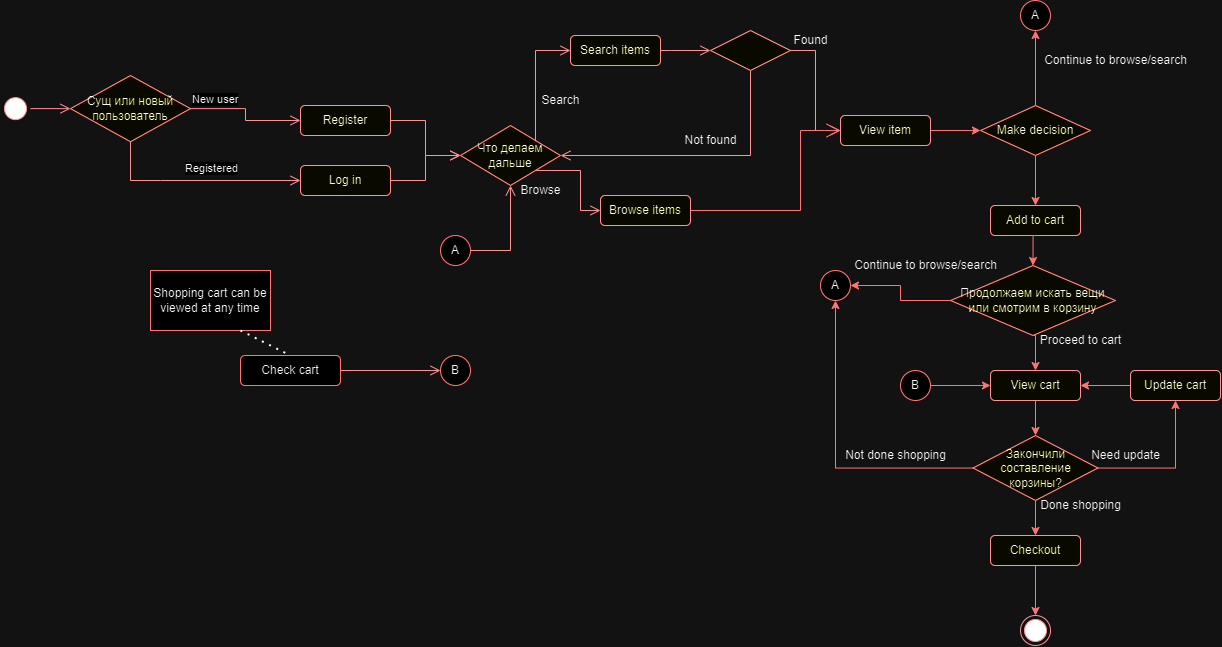

The diagram above was exported from draw.io. Its source (the exported page's mxGraphModel, read from the mxfile embedded in the PNG):
<mxGraphModel dx="1433" dy="628" grid="1" gridSize="10" guides="1" tooltips="1" connect="1" arrows="1" fold="1" page="1" pageScale="1" pageWidth="1100" pageHeight="850" background="none" math="0" shadow="0">
  <root>
    <mxCell id="0" />
    <mxCell id="1" parent="0" />
    <mxCell id="hn9e4UP-f08yugh81iEx-1" value="" style="ellipse;html=1;shape=startState;fillColor=#000000;strokeColor=#ff0000;" parent="1" vertex="1">
      <mxGeometry y="198.13" width="30" height="30" as="geometry" />
    </mxCell>
    <mxCell id="hn9e4UP-f08yugh81iEx-2" value="" style="edgeStyle=orthogonalEdgeStyle;html=1;verticalAlign=bottom;endArrow=open;endSize=8;strokeColor=#ff0000;rounded=0;exitX=1;exitY=0.5;exitDx=0;exitDy=0;entryX=0;entryY=0.5;entryDx=0;entryDy=0;" parent="1" source="hn9e4UP-f08yugh81iEx-1" edge="1" target="hn9e4UP-f08yugh81iEx-3">
      <mxGeometry relative="1" as="geometry">
        <mxPoint x="130" y="225" as="targetPoint" />
        <mxPoint x="65" y="240" as="sourcePoint" />
      </mxGeometry>
    </mxCell>
    <mxCell id="hn9e4UP-f08yugh81iEx-3" value="Сущ или новый пользователь" style="rhombus;whiteSpace=wrap;html=1;fontColor=#000000;fillColor=#ffffc0;strokeColor=#ff0000;" parent="1" vertex="1">
      <mxGeometry x="70" y="180" width="120" height="66.25" as="geometry" />
    </mxCell>
    <mxCell id="hn9e4UP-f08yugh81iEx-4" value="New user" style="edgeStyle=orthogonalEdgeStyle;html=1;align=left;verticalAlign=bottom;endArrow=open;endSize=8;strokeColor=#ff0000;rounded=0;exitX=1;exitY=0.5;exitDx=0;exitDy=0;entryX=0;entryY=0.5;entryDx=0;entryDy=0;" parent="1" source="hn9e4UP-f08yugh81iEx-3" target="hn9e4UP-f08yugh81iEx-8" edge="1">
      <mxGeometry x="-1" relative="1" as="geometry">
        <mxPoint x="290" y="213.75" as="targetPoint" />
        <mxPoint x="199.85882352941167" y="213.85000000000002" as="sourcePoint" />
      </mxGeometry>
    </mxCell>
    <mxCell id="hn9e4UP-f08yugh81iEx-5" value="Registered" style="edgeStyle=orthogonalEdgeStyle;html=1;align=left;verticalAlign=top;endArrow=open;endSize=8;strokeColor=#ff0000;rounded=0;entryX=0;entryY=0.5;entryDx=0;entryDy=0;exitX=0.5;exitY=1;exitDx=0;exitDy=0;" parent="1" source="hn9e4UP-f08yugh81iEx-3" target="hn9e4UP-f08yugh81iEx-9" edge="1">
      <mxGeometry x="-0.1189" y="25" relative="1" as="geometry">
        <mxPoint x="279.95" y="285.03" as="targetPoint" />
        <mxPoint x="159.99761904761903" y="246.24626984126988" as="sourcePoint" />
        <Array as="points">
          <mxPoint x="160" y="285" />
          <mxPoint x="290" y="285" />
        </Array>
        <mxPoint as="offset" />
      </mxGeometry>
    </mxCell>
    <mxCell id="hn9e4UP-f08yugh81iEx-8" value="Register&lt;span style=&quot;color: rgba(0, 0, 0, 0); font-family: monospace; font-size: 0px; text-align: start; text-wrap: nowrap;&quot;&gt;%3CmxGraphModel%3E%3Croot%3E%3CmxCell%20id%3D%220%22%2F%3E%3CmxCell%20id%3D%221%22%20parent%3D%220%22%2F%3E%3CmxCell%20id%3D%222%22%20value%3D%22Browse%20Items%22%20style%3D%22rounded%3D1%3BwhiteSpace%3Dwrap%3Bhtml%3D1%3BfillColor%3D%23ffffc0%3BstrokeColor%3D%23ff0000%3BfontColor%3D%23000000%3B%22%20vertex%3D%221%22%20parent%3D%221%22%3E%3CmxGeometry%20x%3D%22220%22%20y%3D%22110%22%20width%3D%2290%22%20height%3D%2230%22%20as%3D%22geometry%22%2F%3E%3C%2FmxCell%3E%3C%2Froot%3E%3C%2FmxGraphModel%3E&lt;/span&gt;" style="rounded=1;whiteSpace=wrap;html=1;fillColor=#ffffc0;strokeColor=#ff0000;fontColor=#000000;" parent="1" vertex="1">
      <mxGeometry x="300" y="210" width="90" height="30" as="geometry" />
    </mxCell>
    <mxCell id="hn9e4UP-f08yugh81iEx-9" value="Log in" style="rounded=1;whiteSpace=wrap;html=1;fillColor=#ffffc0;strokeColor=#ff0000;fontColor=#000000;" parent="1" vertex="1">
      <mxGeometry x="300" y="270" width="90" height="30" as="geometry" />
    </mxCell>
    <mxCell id="hn9e4UP-f08yugh81iEx-13" value="" style="edgeStyle=orthogonalEdgeStyle;html=1;align=left;verticalAlign=bottom;endArrow=open;endSize=8;strokeColor=#ff0000;rounded=0;entryX=0;entryY=0.5;entryDx=0;entryDy=0;exitX=1;exitY=0.5;exitDx=0;exitDy=0;" parent="1" source="hn9e4UP-f08yugh81iEx-8" target="HdDQlEBCYO6yjAjvUNcA-2" edge="1">
      <mxGeometry x="-1" relative="1" as="geometry">
        <mxPoint x="460" y="250" as="targetPoint" />
        <mxPoint x="400" y="224.6" as="sourcePoint" />
      </mxGeometry>
    </mxCell>
    <mxCell id="hn9e4UP-f08yugh81iEx-14" value="" style="edgeStyle=orthogonalEdgeStyle;html=1;align=left;verticalAlign=bottom;endArrow=open;endSize=8;strokeColor=#ff0000;rounded=0;entryX=0;entryY=0.5;entryDx=0;entryDy=0;exitX=1;exitY=0.5;exitDx=0;exitDy=0;" parent="1" source="hn9e4UP-f08yugh81iEx-9" target="HdDQlEBCYO6yjAjvUNcA-2" edge="1">
      <mxGeometry x="-1" relative="1" as="geometry">
        <mxPoint x="460" y="250" as="targetPoint" />
        <mxPoint x="400" y="284.6" as="sourcePoint" />
      </mxGeometry>
    </mxCell>
    <mxCell id="hn9e4UP-f08yugh81iEx-45" value="" style="ellipse;html=1;shape=endState;fillColor=#000000;strokeColor=#ff0000;" parent="1" vertex="1">
      <mxGeometry x="1020" y="720" width="30" height="30" as="geometry" />
    </mxCell>
    <mxCell id="hn9e4UP-f08yugh81iEx-60" value="Search" style="text;html=1;align=center;verticalAlign=middle;resizable=0;points=[];autosize=1;strokeColor=none;fillColor=none;" parent="1" vertex="1">
      <mxGeometry x="530" y="190" width="60" height="30" as="geometry" />
    </mxCell>
    <mxCell id="HdDQlEBCYO6yjAjvUNcA-2" value="Что делаем дальше" style="rhombus;whiteSpace=wrap;html=1;fontColor=#000000;fillColor=#ffffc0;strokeColor=#ff0000;" parent="1" vertex="1">
      <mxGeometry x="460" y="230" width="100" height="60" as="geometry" />
    </mxCell>
    <mxCell id="HdDQlEBCYO6yjAjvUNcA-3" value="" style="edgeStyle=orthogonalEdgeStyle;html=1;align=left;verticalAlign=bottom;endArrow=open;endSize=8;strokeColor=#ff0000;rounded=0;exitX=1;exitY=0;exitDx=0;exitDy=0;entryX=0;entryY=0.5;entryDx=0;entryDy=0;" parent="1" source="HdDQlEBCYO6yjAjvUNcA-2" target="HdDQlEBCYO6yjAjvUNcA-4" edge="1">
      <mxGeometry x="-1" relative="1" as="geometry">
        <mxPoint x="520" y="170" as="targetPoint" />
        <mxPoint x="500" y="211.25" as="sourcePoint" />
        <Array as="points">
          <mxPoint x="535" y="155" />
        </Array>
      </mxGeometry>
    </mxCell>
    <mxCell id="HdDQlEBCYO6yjAjvUNcA-4" value="Search items" style="rounded=1;whiteSpace=wrap;html=1;fillColor=#ffffc0;strokeColor=#ff0000;fontColor=#000000;" parent="1" vertex="1">
      <mxGeometry x="570" y="140" width="90" height="30" as="geometry" />
    </mxCell>
    <mxCell id="HdDQlEBCYO6yjAjvUNcA-5" value="" style="rhombus;whiteSpace=wrap;html=1;fontColor=#000000;fillColor=#ffffc0;strokeColor=#ff0000;" parent="1" vertex="1">
      <mxGeometry x="710" y="135" width="80" height="40" as="geometry" />
    </mxCell>
    <mxCell id="HdDQlEBCYO6yjAjvUNcA-6" value="" style="edgeStyle=orthogonalEdgeStyle;html=1;align=left;verticalAlign=bottom;endArrow=open;endSize=8;strokeColor=#ff0000;rounded=0;exitX=1;exitY=0.5;exitDx=0;exitDy=0;entryX=0;entryY=0.5;entryDx=0;entryDy=0;" parent="1" source="HdDQlEBCYO6yjAjvUNcA-4" target="HdDQlEBCYO6yjAjvUNcA-5" edge="1">
      <mxGeometry x="-1" relative="1" as="geometry">
        <mxPoint x="720" y="185" as="targetPoint" />
        <mxPoint x="690" y="280" as="sourcePoint" />
        <Array as="points">
          <mxPoint x="670" y="155" />
          <mxPoint x="670" y="155" />
        </Array>
      </mxGeometry>
    </mxCell>
    <mxCell id="HdDQlEBCYO6yjAjvUNcA-7" value="" style="edgeStyle=orthogonalEdgeStyle;html=1;verticalAlign=bottom;endArrow=open;endSize=8;strokeColor=#ff0000;rounded=0;exitX=1;exitY=0.5;exitDx=0;exitDy=0;entryX=0;entryY=0.5;entryDx=0;entryDy=0;" parent="1" source="HdDQlEBCYO6yjAjvUNcA-5" target="HdDQlEBCYO6yjAjvUNcA-11" edge="1">
      <mxGeometry relative="1" as="geometry">
        <mxPoint x="830" y="155" as="targetPoint" />
        <mxPoint x="90" y="235" as="sourcePoint" />
      </mxGeometry>
    </mxCell>
    <mxCell id="HdDQlEBCYO6yjAjvUNcA-8" value="Found" style="text;html=1;align=center;verticalAlign=middle;resizable=0;points=[];autosize=1;strokeColor=none;fillColor=none;" parent="1" vertex="1">
      <mxGeometry x="780" y="130" width="60" height="30" as="geometry" />
    </mxCell>
    <mxCell id="HdDQlEBCYO6yjAjvUNcA-9" value="" style="edgeStyle=orthogonalEdgeStyle;html=1;verticalAlign=bottom;endArrow=open;endSize=8;strokeColor=#ff0000;rounded=0;exitX=0.5;exitY=1;exitDx=0;exitDy=0;entryX=1;entryY=0.5;entryDx=0;entryDy=0;" parent="1" source="HdDQlEBCYO6yjAjvUNcA-5" target="HdDQlEBCYO6yjAjvUNcA-2" edge="1">
      <mxGeometry relative="1" as="geometry">
        <mxPoint x="840" y="165" as="targetPoint" />
        <mxPoint x="800" y="165" as="sourcePoint" />
      </mxGeometry>
    </mxCell>
    <mxCell id="HdDQlEBCYO6yjAjvUNcA-10" value="Not found" style="text;html=1;align=center;verticalAlign=middle;resizable=0;points=[];autosize=1;strokeColor=none;fillColor=none;" parent="1" vertex="1">
      <mxGeometry x="670" y="230" width="80" height="30" as="geometry" />
    </mxCell>
    <mxCell id="HdDQlEBCYO6yjAjvUNcA-21" style="edgeStyle=orthogonalEdgeStyle;rounded=0;orthogonalLoop=1;jettySize=auto;html=1;exitX=1;exitY=0.5;exitDx=0;exitDy=0;entryX=0;entryY=0.5;entryDx=0;entryDy=0;strokeColor=#FF3333;" parent="1" source="HdDQlEBCYO6yjAjvUNcA-11" target="HdDQlEBCYO6yjAjvUNcA-20" edge="1">
      <mxGeometry relative="1" as="geometry" />
    </mxCell>
    <mxCell id="HdDQlEBCYO6yjAjvUNcA-11" value="View item" style="rounded=1;whiteSpace=wrap;html=1;fillColor=#ffffc0;strokeColor=#ff0000;fontColor=#000000;" parent="1" vertex="1">
      <mxGeometry x="840" y="220" width="90" height="30" as="geometry" />
    </mxCell>
    <mxCell id="HdDQlEBCYO6yjAjvUNcA-14" value="Browse items" style="rounded=1;whiteSpace=wrap;html=1;fillColor=#ffffc0;strokeColor=#ff0000;fontColor=#000000;" parent="1" vertex="1">
      <mxGeometry x="600" y="300" width="90" height="30" as="geometry" />
    </mxCell>
    <mxCell id="HdDQlEBCYO6yjAjvUNcA-15" value="" style="edgeStyle=orthogonalEdgeStyle;html=1;align=left;verticalAlign=bottom;endArrow=open;endSize=8;strokeColor=#ff0000;rounded=0;exitX=1;exitY=1;exitDx=0;exitDy=0;entryX=0;entryY=0.5;entryDx=0;entryDy=0;" parent="1" source="HdDQlEBCYO6yjAjvUNcA-2" target="HdDQlEBCYO6yjAjvUNcA-14" edge="1">
      <mxGeometry x="-1" y="32" relative="1" as="geometry">
        <mxPoint x="720" y="380" as="targetPoint" />
        <mxPoint x="610" y="380" as="sourcePoint" />
        <mxPoint x="-2" y="-10" as="offset" />
      </mxGeometry>
    </mxCell>
    <mxCell id="HdDQlEBCYO6yjAjvUNcA-16" value="Browse" style="text;html=1;align=center;verticalAlign=middle;resizable=0;points=[];autosize=1;strokeColor=none;fillColor=none;" parent="1" vertex="1">
      <mxGeometry x="510" y="280" width="60" height="30" as="geometry" />
    </mxCell>
    <mxCell id="HdDQlEBCYO6yjAjvUNcA-19" value="" style="endArrow=open;endFill=1;endSize=12;html=1;rounded=0;exitX=1;exitY=0.5;exitDx=0;exitDy=0;entryX=0;entryY=0.5;entryDx=0;entryDy=0;strokeColor=#FF3333;" parent="1" source="HdDQlEBCYO6yjAjvUNcA-14" target="HdDQlEBCYO6yjAjvUNcA-11" edge="1">
      <mxGeometry width="160" relative="1" as="geometry">
        <mxPoint x="750" y="314.76" as="sourcePoint" />
        <mxPoint x="910" y="314.76" as="targetPoint" />
        <Array as="points">
          <mxPoint x="800" y="315" />
          <mxPoint x="800" y="235" />
        </Array>
      </mxGeometry>
    </mxCell>
    <mxCell id="HdDQlEBCYO6yjAjvUNcA-25" style="edgeStyle=orthogonalEdgeStyle;rounded=0;orthogonalLoop=1;jettySize=auto;html=1;entryX=0.5;entryY=0;entryDx=0;entryDy=0;strokeColor=#FF3333;" parent="1" source="HdDQlEBCYO6yjAjvUNcA-20" target="HdDQlEBCYO6yjAjvUNcA-24" edge="1">
      <mxGeometry relative="1" as="geometry" />
    </mxCell>
    <mxCell id="HdDQlEBCYO6yjAjvUNcA-20" value="Make decision" style="rhombus;whiteSpace=wrap;html=1;fontColor=#000000;fillColor=#ffffc0;strokeColor=#ff0000;" parent="1" vertex="1">
      <mxGeometry x="980" y="210" width="110" height="50" as="geometry" />
    </mxCell>
    <mxCell id="HdDQlEBCYO6yjAjvUNcA-23" value="Continue to browse/search" style="text;html=1;align=center;verticalAlign=middle;resizable=0;points=[];autosize=1;strokeColor=none;fillColor=none;" parent="1" vertex="1">
      <mxGeometry x="1030" y="150" width="170" height="30" as="geometry" />
    </mxCell>
    <mxCell id="HdDQlEBCYO6yjAjvUNcA-24" value="Add to cart" style="rounded=1;whiteSpace=wrap;html=1;fillColor=#ffffc0;strokeColor=#ff0000;fontColor=#000000;" parent="1" vertex="1">
      <mxGeometry x="990" y="310" width="90" height="30" as="geometry" />
    </mxCell>
    <mxCell id="HdDQlEBCYO6yjAjvUNcA-26" value="Продолжаем искать вещи или смотрим в корзину" style="rhombus;whiteSpace=wrap;html=1;fontColor=#000000;fillColor=#ffffc0;strokeColor=#ff0000;" parent="1" vertex="1">
      <mxGeometry x="950" y="370" width="165" height="70" as="geometry" />
    </mxCell>
    <mxCell id="HdDQlEBCYO6yjAjvUNcA-27" style="edgeStyle=orthogonalEdgeStyle;rounded=0;orthogonalLoop=1;jettySize=auto;html=1;entryX=0.5;entryY=0;entryDx=0;entryDy=0;strokeColor=#FF3333;exitX=0.5;exitY=1;exitDx=0;exitDy=0;" parent="1" source="HdDQlEBCYO6yjAjvUNcA-24" target="HdDQlEBCYO6yjAjvUNcA-26" edge="1">
      <mxGeometry relative="1" as="geometry">
        <mxPoint x="1060" y="350" as="sourcePoint" />
        <mxPoint x="1060" y="400" as="targetPoint" />
      </mxGeometry>
    </mxCell>
    <mxCell id="HdDQlEBCYO6yjAjvUNcA-28" style="edgeStyle=orthogonalEdgeStyle;rounded=0;orthogonalLoop=1;jettySize=auto;html=1;entryX=1;entryY=0.5;entryDx=0;entryDy=0;strokeColor=#FF3333;exitX=0;exitY=0.5;exitDx=0;exitDy=0;" parent="1" source="HdDQlEBCYO6yjAjvUNcA-26" target="HdDQlEBCYO6yjAjvUNcA-39" edge="1">
      <mxGeometry relative="1" as="geometry">
        <mxPoint x="1034.71" y="425" as="sourcePoint" />
        <mxPoint x="1034.71" y="470" as="targetPoint" />
      </mxGeometry>
    </mxCell>
    <mxCell id="HdDQlEBCYO6yjAjvUNcA-29" value="Continue to browse/search" style="text;html=1;align=center;verticalAlign=middle;resizable=0;points=[];autosize=1;strokeColor=none;fillColor=none;" parent="1" vertex="1">
      <mxGeometry x="840" y="355" width="170" height="30" as="geometry" />
    </mxCell>
    <mxCell id="HdDQlEBCYO6yjAjvUNcA-31" value="View cart" style="rounded=1;whiteSpace=wrap;html=1;fillColor=#ffffc0;strokeColor=#ff0000;fontColor=#000000;" parent="1" vertex="1">
      <mxGeometry x="990" y="475" width="90" height="30" as="geometry" />
    </mxCell>
    <mxCell id="HdDQlEBCYO6yjAjvUNcA-32" style="edgeStyle=orthogonalEdgeStyle;rounded=0;orthogonalLoop=1;jettySize=auto;html=1;entryX=0.5;entryY=0;entryDx=0;entryDy=0;strokeColor=#FF3333;exitX=0.5;exitY=1;exitDx=0;exitDy=0;" parent="1" source="HdDQlEBCYO6yjAjvUNcA-26" target="HdDQlEBCYO6yjAjvUNcA-31" edge="1">
      <mxGeometry relative="1" as="geometry">
        <mxPoint x="1045" y="335" as="sourcePoint" />
        <mxPoint x="1045" y="380" as="targetPoint" />
      </mxGeometry>
    </mxCell>
    <mxCell id="HdDQlEBCYO6yjAjvUNcA-34" value="Proceed to cart" style="text;html=1;align=center;verticalAlign=middle;resizable=0;points=[];autosize=1;strokeColor=none;fillColor=none;" parent="1" vertex="1">
      <mxGeometry x="1030" y="430" width="100" height="30" as="geometry" />
    </mxCell>
    <mxCell id="HdDQlEBCYO6yjAjvUNcA-51" style="edgeStyle=orthogonalEdgeStyle;rounded=0;orthogonalLoop=1;jettySize=auto;html=1;entryX=0.5;entryY=1;entryDx=0;entryDy=0;strokeColor=#FF3333;" parent="1" source="HdDQlEBCYO6yjAjvUNcA-37" target="HdDQlEBCYO6yjAjvUNcA-50" edge="1">
      <mxGeometry relative="1" as="geometry" />
    </mxCell>
    <mxCell id="HdDQlEBCYO6yjAjvUNcA-54" style="edgeStyle=orthogonalEdgeStyle;rounded=0;orthogonalLoop=1;jettySize=auto;html=1;entryX=0.5;entryY=1;entryDx=0;entryDy=0;strokeColor=#FF3333;" parent="1" source="HdDQlEBCYO6yjAjvUNcA-37" target="HdDQlEBCYO6yjAjvUNcA-39" edge="1">
      <mxGeometry relative="1" as="geometry" />
    </mxCell>
    <mxCell id="HdDQlEBCYO6yjAjvUNcA-59" style="edgeStyle=orthogonalEdgeStyle;rounded=0;orthogonalLoop=1;jettySize=auto;html=1;strokeColor=#FF3333;" parent="1" source="HdDQlEBCYO6yjAjvUNcA-37" target="HdDQlEBCYO6yjAjvUNcA-58" edge="1">
      <mxGeometry relative="1" as="geometry" />
    </mxCell>
    <mxCell id="HdDQlEBCYO6yjAjvUNcA-37" value="Закончили составление корзины?" style="rhombus;whiteSpace=wrap;html=1;fontColor=#000000;fillColor=#ffffc0;strokeColor=#ff0000;" parent="1" vertex="1">
      <mxGeometry x="972.5" y="540" width="125" height="65" as="geometry" />
    </mxCell>
    <mxCell id="HdDQlEBCYO6yjAjvUNcA-38" style="edgeStyle=orthogonalEdgeStyle;rounded=0;orthogonalLoop=1;jettySize=auto;html=1;entryX=0.5;entryY=0;entryDx=0;entryDy=0;strokeColor=#FF3333;exitX=0.5;exitY=1;exitDx=0;exitDy=0;" parent="1" source="HdDQlEBCYO6yjAjvUNcA-31" target="HdDQlEBCYO6yjAjvUNcA-37" edge="1">
      <mxGeometry relative="1" as="geometry">
        <mxPoint x="1070" y="520" as="sourcePoint" />
        <mxPoint x="1070" y="585" as="targetPoint" />
      </mxGeometry>
    </mxCell>
    <mxCell id="HdDQlEBCYO6yjAjvUNcA-39" value="A" style="ellipse;whiteSpace=wrap;html=1;aspect=fixed;strokeColor=#FF3333;" parent="1" vertex="1">
      <mxGeometry x="820" y="375" width="30" height="30" as="geometry" />
    </mxCell>
    <mxCell id="HdDQlEBCYO6yjAjvUNcA-40" value="A" style="ellipse;whiteSpace=wrap;html=1;aspect=fixed;strokeColor=#FF3333;" parent="1" vertex="1">
      <mxGeometry x="1020" y="105" width="30" height="30" as="geometry" />
    </mxCell>
    <mxCell id="HdDQlEBCYO6yjAjvUNcA-41" style="edgeStyle=orthogonalEdgeStyle;rounded=0;orthogonalLoop=1;jettySize=auto;html=1;entryX=0.5;entryY=1;entryDx=0;entryDy=0;strokeColor=#FF3333;exitX=0.5;exitY=0;exitDx=0;exitDy=0;" parent="1" source="HdDQlEBCYO6yjAjvUNcA-20" target="HdDQlEBCYO6yjAjvUNcA-40" edge="1">
      <mxGeometry relative="1" as="geometry">
        <mxPoint x="1005" y="415" as="sourcePoint" />
        <mxPoint x="810" y="415" as="targetPoint" />
      </mxGeometry>
    </mxCell>
    <mxCell id="HdDQlEBCYO6yjAjvUNcA-42" value="A" style="ellipse;whiteSpace=wrap;html=1;aspect=fixed;strokeColor=#FF3333;" parent="1" vertex="1">
      <mxGeometry x="440" y="340" width="30" height="30" as="geometry" />
    </mxCell>
    <mxCell id="HdDQlEBCYO6yjAjvUNcA-43" value="" style="edgeStyle=orthogonalEdgeStyle;html=1;align=left;verticalAlign=bottom;endArrow=open;endSize=8;strokeColor=#ff0000;rounded=0;exitX=1;exitY=0.5;exitDx=0;exitDy=0;entryX=0.5;entryY=1;entryDx=0;entryDy=0;" parent="1" source="HdDQlEBCYO6yjAjvUNcA-42" target="HdDQlEBCYO6yjAjvUNcA-2" edge="1">
      <mxGeometry x="-1" y="32" relative="1" as="geometry">
        <mxPoint x="610" y="325" as="targetPoint" />
        <mxPoint x="530" y="288" as="sourcePoint" />
        <mxPoint x="-2" y="-10" as="offset" />
      </mxGeometry>
    </mxCell>
    <mxCell id="HdDQlEBCYO6yjAjvUNcA-44" value="Shopping cart can be viewed&lt;span style=&quot;background-color: initial;&quot;&gt;&amp;nbsp;at any time&lt;/span&gt;" style="rounded=0;whiteSpace=wrap;html=1;strokeColor=#FF3333;" parent="1" vertex="1">
      <mxGeometry x="150" y="375" width="120" height="60" as="geometry" />
    </mxCell>
    <mxCell id="HdDQlEBCYO6yjAjvUNcA-45" value="" style="edgeStyle=orthogonalEdgeStyle;html=1;align=left;verticalAlign=bottom;endArrow=open;endSize=8;strokeColor=#ff0000;rounded=0;entryX=0;entryY=0.5;entryDx=0;entryDy=0;exitX=1;exitY=0.5;exitDx=0;exitDy=0;" parent="1" source="HdDQlEBCYO6yjAjvUNcA-56" target="HdDQlEBCYO6yjAjvUNcA-46" edge="1">
      <mxGeometry x="-1" y="32" relative="1" as="geometry">
        <mxPoint x="505" y="450" as="targetPoint" />
        <mxPoint x="440" y="520" as="sourcePoint" />
        <mxPoint x="-2" y="-10" as="offset" />
      </mxGeometry>
    </mxCell>
    <mxCell id="HdDQlEBCYO6yjAjvUNcA-46" value="B" style="ellipse;whiteSpace=wrap;html=1;aspect=fixed;strokeColor=#FF3333;" parent="1" vertex="1">
      <mxGeometry x="440" y="460" width="30" height="30" as="geometry" />
    </mxCell>
    <mxCell id="HdDQlEBCYO6yjAjvUNcA-49" style="edgeStyle=orthogonalEdgeStyle;rounded=0;orthogonalLoop=1;jettySize=auto;html=1;entryX=0;entryY=0.5;entryDx=0;entryDy=0;strokeColor=#FF3333;" parent="1" source="HdDQlEBCYO6yjAjvUNcA-48" target="HdDQlEBCYO6yjAjvUNcA-31" edge="1">
      <mxGeometry relative="1" as="geometry" />
    </mxCell>
    <mxCell id="HdDQlEBCYO6yjAjvUNcA-48" value="B" style="ellipse;whiteSpace=wrap;html=1;aspect=fixed;strokeColor=#FF3333;" parent="1" vertex="1">
      <mxGeometry x="900" y="475" width="30" height="30" as="geometry" />
    </mxCell>
    <mxCell id="HdDQlEBCYO6yjAjvUNcA-52" style="edgeStyle=orthogonalEdgeStyle;rounded=0;orthogonalLoop=1;jettySize=auto;html=1;entryX=1;entryY=0.5;entryDx=0;entryDy=0;strokeColor=#FF3333;" parent="1" source="HdDQlEBCYO6yjAjvUNcA-50" target="HdDQlEBCYO6yjAjvUNcA-31" edge="1">
      <mxGeometry relative="1" as="geometry" />
    </mxCell>
    <mxCell id="HdDQlEBCYO6yjAjvUNcA-50" value="Update cart" style="rounded=1;whiteSpace=wrap;html=1;fillColor=#ffffc0;strokeColor=#ff0000;fontColor=#000000;" parent="1" vertex="1">
      <mxGeometry x="1130" y="475" width="90" height="30" as="geometry" />
    </mxCell>
    <mxCell id="HdDQlEBCYO6yjAjvUNcA-53" value="Need update" style="text;html=1;align=center;verticalAlign=middle;resizable=0;points=[];autosize=1;strokeColor=none;fillColor=none;" parent="1" vertex="1">
      <mxGeometry x="1080" y="545" width="90" height="30" as="geometry" />
    </mxCell>
    <mxCell id="HdDQlEBCYO6yjAjvUNcA-55" value="Not done shopping" style="text;html=1;align=center;verticalAlign=middle;resizable=0;points=[];autosize=1;strokeColor=none;fillColor=none;" parent="1" vertex="1">
      <mxGeometry x="835" y="545" width="120" height="30" as="geometry" />
    </mxCell>
    <mxCell id="HdDQlEBCYO6yjAjvUNcA-56" value="Check cart" style="rounded=1;whiteSpace=wrap;html=1;strokeColor=#FF3333;" parent="1" vertex="1">
      <mxGeometry x="240" y="460" width="100" height="30" as="geometry" />
    </mxCell>
    <mxCell id="HdDQlEBCYO6yjAjvUNcA-57" value="" style="endArrow=none;dashed=1;html=1;dashPattern=1 3;strokeWidth=2;rounded=0;exitX=0.75;exitY=1;exitDx=0;exitDy=0;entryX=0.5;entryY=0;entryDx=0;entryDy=0;" parent="1" source="HdDQlEBCYO6yjAjvUNcA-44" target="HdDQlEBCYO6yjAjvUNcA-56" edge="1">
      <mxGeometry width="50" height="50" relative="1" as="geometry">
        <mxPoint x="680" y="480" as="sourcePoint" />
        <mxPoint x="730" y="430" as="targetPoint" />
      </mxGeometry>
    </mxCell>
    <mxCell id="HdDQlEBCYO6yjAjvUNcA-60" style="edgeStyle=orthogonalEdgeStyle;rounded=0;orthogonalLoop=1;jettySize=auto;html=1;entryX=0.5;entryY=0;entryDx=0;entryDy=0;strokeColor=#FF3333;" parent="1" source="HdDQlEBCYO6yjAjvUNcA-58" target="hn9e4UP-f08yugh81iEx-45" edge="1">
      <mxGeometry relative="1" as="geometry" />
    </mxCell>
    <mxCell id="HdDQlEBCYO6yjAjvUNcA-58" value="Checkout" style="rounded=1;whiteSpace=wrap;html=1;fillColor=#ffffc0;strokeColor=#ff0000;fontColor=#000000;" parent="1" vertex="1">
      <mxGeometry x="990" y="640" width="90" height="30" as="geometry" />
    </mxCell>
    <mxCell id="HdDQlEBCYO6yjAjvUNcA-61" value="Done shopping" style="text;html=1;align=center;verticalAlign=middle;resizable=0;points=[];autosize=1;strokeColor=none;fillColor=none;" parent="1" vertex="1">
      <mxGeometry x="1030" y="595" width="100" height="30" as="geometry" />
    </mxCell>
  </root>
</mxGraphModel>